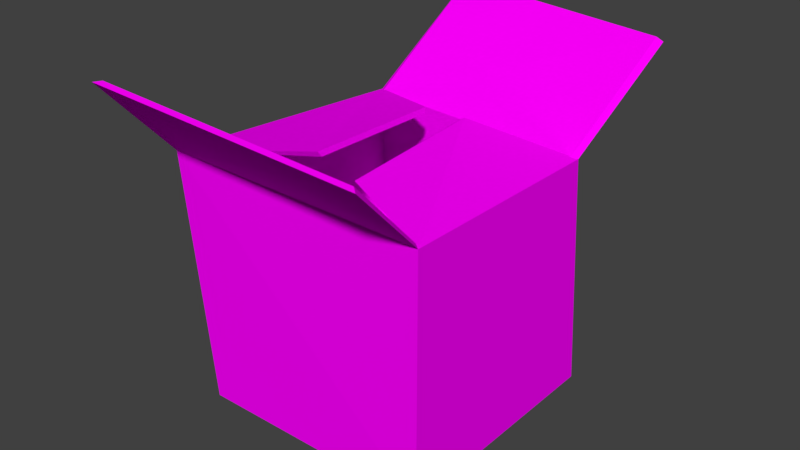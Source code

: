 # Source: Box.blend  (saved by Blender 2.79.0; exported with 4.5.12 LTS)
import bpy
from mathutils import Matrix  # noqa: F401  (used for matrix-valued properties, if any)

bpy.ops.wm.read_factory_settings(use_empty=True)
scene = bpy.context.scene
scene.name = 'Scene'

# ---- collections
col_collection_1 = bpy.data.collections.new('Collection 1'); scene.collection.children.link(col_collection_1)

# ---- materials (node trees are filled in below, after node groups)
mat_material = bpy.data.materials.new('Material')
mat_material.alpha_threshold = 0.0
mat_material.roughness = 0.5

# ---- material node trees
mat_material.use_nodes = True; mat_material.node_tree.nodes.clear()
_N = mat_material.node_tree.nodes; _L = mat_material.node_tree.links
n0 = _N.new('ShaderNodeOutputMaterial'); n0.name = 'Material Output'; n0.location = (300, 300)
n1 = _N.new('ShaderNodeBsdfDiffuse'); n1.name = 'Diffuse BSDF'; n1.location = (10, 300)
n2 = _N.new('ShaderNodeTexImage'); n2.name = 'Image Texture'; n2.location = (-177, 347)
n2.width = 140
_L.new(n1.outputs[0], n0.inputs[0])
_L.new(n2.outputs[0], n1.inputs[0])
n0.is_active_output = True

# ---- world
world_world = bpy.data.worlds.new('World'); scene.world = world_world
world_world.color = (0.05088, 0.05088, 0.05088)
world_world.use_sun_shadow = False
world_world.sun_shadow_jitter_overblur = 0.0
world_world.cycles.sampling_method = 'MANUAL'

# ---- meshes
me_cube = bpy.data.meshes.new('Cube')
me_cube.from_pydata([(-1.0, -1.0, -1.0), (-1.201, -1.026, 1.055), (-1.0, 1.0, -1.0), (-1.0, 1.0, 1.0), (1.0, -1.0, -1.0), (1.0, -1.0, 1.0), (1.0, 1.0, -1.0), (0.9598, 0.9073, 0.9425), (-1.148, -0.979, 1.052), (-0.956, 0.9518, 1.0), (0.912, 0.8634, 0.9451), (0.9504, -0.9546, 1.0), (-0.9626, -0.9692, -0.9701), (-0.9595, 0.9875, -0.9575), (0.9533, 0.9472, -0.9611), (0.9525, -0.9713, -0.969), (-0.832, 1.888, 1.748), (1.123, 1.733, 1.659), (-0.7869, 1.853, 1.78), (1.076, 1.706, 1.695), (1.119, -1.684, 1.66), (-1.079, -1.737, 1.796), (1.069, -1.641, 1.674), (-1.025, -1.691, 1.805), (-0.1887, -0.6253, 1.192), (-0.2087, 0.5834, 1.156), (-0.1829, -0.5906, 1.144), (-0.2019, 0.5615, 1.109), (0.1478, 0.5972, 1.155), (0.1285, -0.6038, 1.058), (0.1219, 0.572, 1.136), (0.1035, -0.5728, 1.043)], [], [(0, 1, 3, 2), (2, 3, 7, 6), (6, 7, 5, 4), (4, 5, 1, 0), (2, 6, 4, 0), (10, 11, 31, 30), (11, 10, 14, 15), (8, 9, 27, 26), (5, 11, 22, 20), (3, 9, 18, 16), (14, 13, 12, 15), (9, 8, 12, 13), (8, 11, 15, 12), (10, 9, 13, 14), (17, 16, 18, 19), (9, 10, 19, 18), (7, 3, 16, 17), (10, 7, 17, 19), (21, 20, 22, 23), (11, 8, 23, 22), (1, 5, 20, 21), (8, 1, 21, 23), (25, 24, 26, 27), (9, 3, 25, 27), (3, 1, 24, 25), (1, 8, 26, 24), (29, 28, 30, 31), (5, 7, 28, 29), (11, 5, 29, 31), (7, 10, 30, 28)])
_uv = me_cube.uv_layers.new(name='UVMap')
_uv.uv.foreach_set('vector', [0.2733, 0.4943, 0.2698, 0.2554, 0.5195, 0.2624, 0.5194, 0.4943, 0.2462, 0.3221, 0.2462, 0.5541, 0.00485, 0.5475, 0.0, 0.3221, 0.7652, 0.7205, 0.5263, 0.7098, 0.5195, 0.4886, 0.7652, 0.4885, 0.5227, 0.2554, 0.2766, 0.2553, 0.2698, 0.0, 0.5227, 0.02339, 0.7643, 0.2554, 0.7643, 0.4868, 0.5195, 0.4885, 0.5195, 0.257, 0.8687, 0.7236, 0.8687, 0.934, 0.7652, 0.8879, 0.7694, 0.7571, 0.273, 0.4943, 0.4966, 0.5014, 0.5059, 0.7226, 0.2698, 0.7226, 0.9942, 0.2592, 1.0, 0.4834, 0.9028, 0.4476, 0.883, 0.3156, 0.2674, 0.4316, 0.2633, 0.4351, 0.2621, 0.3243, 0.2674, 0.3221, 0.7706, 0.7186, 0.7652, 0.713, 0.8829, 0.7054, 0.8864, 0.7109, 0.7638, 0.004156, 0.9993, 0.0, 0.9993, 0.2267, 0.7636, 0.2264, 0.5255, 0.008867, 0.7632, 0.0, 0.7636, 0.2355, 0.5227, 0.2355, 0.0, 0.08876, 0.2583, 0.0836, 0.2698, 0.3117, 0.03431, 0.3221, 0.00542, 0.5599, 0.2355, 0.5541, 0.2355, 0.7812, 0.0, 0.7811, 0.2504, 0.3221, 0.2504, 0.5492, 0.2462, 0.5441, 0.2462, 0.3276, 0.7652, 0.713, 0.7762, 0.4963, 0.8864, 0.4885, 0.8829, 0.7054, 0.636, 0.9479, 0.6289, 0.7205, 0.7283, 0.7266, 0.7283, 0.9543, 0.2621, 0.4521, 0.258, 0.4487, 0.2563, 0.3226, 0.2621, 0.3221, 0.2698, 0.9666, 0.3488, 0.7226, 0.3524, 0.7295, 0.277, 0.9621, 0.2583, 0.0836, 0.0, 0.08876, 0.01155, 0.0, 0.2698, 0.003916, 0.8864, 0.7503, 0.8907, 0.4951, 0.9835, 0.4885, 0.9835, 0.744, 0.3524, 0.9955, 0.3451, 1.0, 0.2698, 0.9666, 0.277, 0.9621, 0.2563, 0.3221, 0.2563, 0.4623, 0.2504, 0.4581, 0.2504, 0.3245, 0.2669, 0.4402, 0.268, 0.4351, 0.268, 0.5292, 0.2621, 0.5289, 0.883, 0.2531, 0.883, 0.4885, 0.7643, 0.4297, 0.7814, 0.2909, 1.0, 0.2531, 0.9942, 0.2592, 0.883, 0.3156, 0.8835, 0.3109, 0.5225, 0.7687, 0.5278, 0.9084, 0.5245, 0.9054, 0.5195, 0.7723, 0.6289, 0.7205, 0.6289, 0.941, 0.5278, 0.9084, 0.5225, 0.7687, 0.8687, 0.934, 0.8747, 0.9393, 0.7681, 0.8917, 0.7652, 0.8879, 0.8747, 0.7186, 0.8687, 0.7236, 0.7694, 0.7571, 0.7725, 0.7545])
me_cube.materials.append(mat_material)
me_cube.use_remesh_preserve_volume = False
me_cube.use_remesh_preserve_attributes = False
me_cube.use_mirror_vertex_groups = False
me_cube.update()

# ---- objects
ob_cube = bpy.data.objects.new('Cube', me_cube)

# ---- transforms, parenting, visibility, modifiers, constraints
ob_cube.location = (0.0, 0.0, 0.0)
ob_cube.lineart.crease_threshold = 0.0

# ---- collection membership
col_collection_1.objects.link(ob_cube)

# ---- scene / render settings (as saved in the file)
scene.frame_start = 1; scene.frame_end = 250; scene.frame_set(1)
scene.render.engine = 'CYCLES'
scene.render.fps = 30
scene.render.dither_intensity = 0.0
scene.cycles.use_denoising = False
scene.cycles.samples = 128
scene.cycles.sampling_pattern = 'TABULATED_SOBOL'
scene.cycles.light_sampling_threshold = 0.0
scene.cycles.use_adaptive_sampling = False
scene.cycles.use_light_tree = False
scene.cycles.blur_glossy = 0.0
scene.cycles.sample_clamp_indirect = 0.0
scene.view_settings.view_transform = 'Standard'
bpy.context.view_layer.update()

# ---- added for rendering (the .blend has no active camera and no usable light): camera, sun
cam_auto = bpy.data.cameras.new('AutoCamera')
cam_auto.lens = 50.0
cam_auto.sensor_width = 36.0
cam_auto.clip_end = 1000.0
ob_auto_camera = bpy.data.objects.new('AutoCamera', cam_auto)
scene.collection.objects.link(ob_auto_camera)
ob_auto_camera.location = (4.71489, -5.62941, 4.2057)
ob_auto_camera.rotation_euler = (1.09748, -7.21219e-08, 0.694738)
scene.camera = ob_auto_camera
light_auto_sun = bpy.data.lights.new('AutoSun', 'SUN')
light_auto_sun.energy = 3.0
light_auto_sun.angle = 0.0523599
ob_auto_sun = bpy.data.objects.new('AutoSun', light_auto_sun)
scene.collection.objects.link(ob_auto_sun)
ob_auto_sun.rotation_euler = (0.872665, 0.174533, 0.523599)
bpy.context.view_layer.update()
